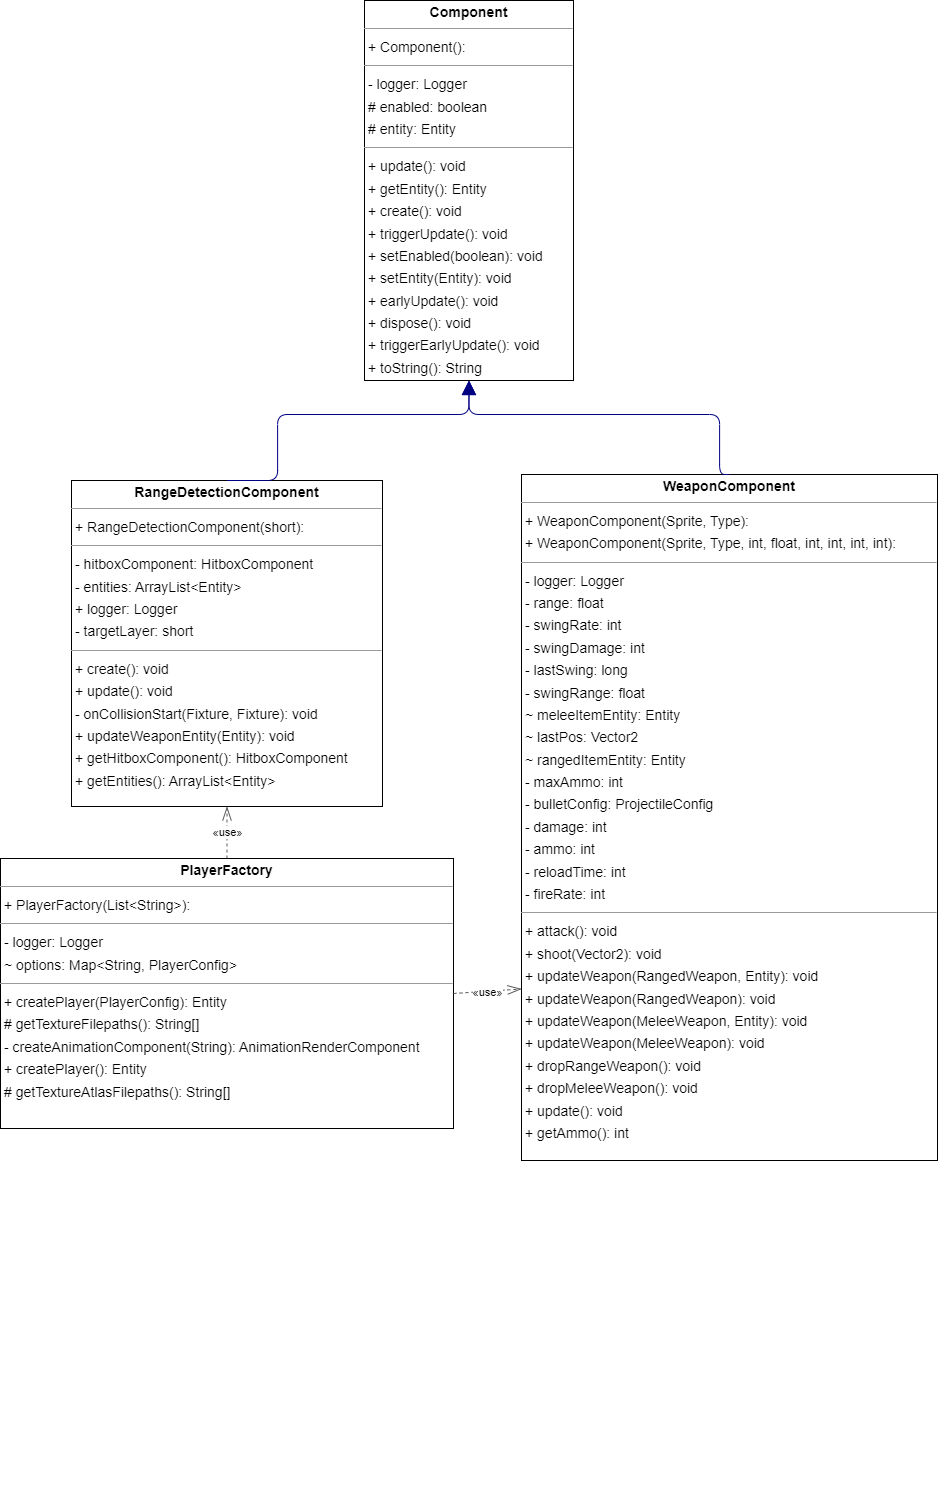

The diagram above was exported from draw.io. Its source (the exported page's mxGraphModel, read from the mxfile embedded in the PNG):
<mxGraphModel dx="3967" dy="1398" grid="1" gridSize="10" guides="1" tooltips="1" connect="1" arrows="1" fold="1" page="1" pageScale="1" pageWidth="1100" pageHeight="850" math="0" shadow="0">
  <root>
    <mxCell id="0" />
    <mxCell id="1" parent="0" />
    <mxCell id="7cV_UDr6OkHReSegC6ww-32" value="&lt;p style=&quot;margin:0px;margin-top:4px;text-align:center;&quot;&gt;&lt;b&gt;Component&lt;/b&gt;&lt;/p&gt;&lt;hr size=&quot;1&quot;/&gt;&lt;p style=&quot;margin:0 0 0 4px;line-height:1.6;&quot;&gt;+ Component(): &lt;/p&gt;&lt;hr size=&quot;1&quot;/&gt;&lt;p style=&quot;margin:0 0 0 4px;line-height:1.6;&quot;&gt;- logger: Logger&lt;br/&gt;# enabled: boolean&lt;br/&gt;# entity: Entity&lt;/p&gt;&lt;hr size=&quot;1&quot;/&gt;&lt;p style=&quot;margin:0 0 0 4px;line-height:1.6;&quot;&gt;+ update(): void&lt;br/&gt;+ getEntity(): Entity&lt;br/&gt;+ create(): void&lt;br/&gt;+ triggerUpdate(): void&lt;br/&gt;+ setEnabled(boolean): void&lt;br/&gt;+ setEntity(Entity): void&lt;br/&gt;+ earlyUpdate(): void&lt;br/&gt;+ dispose(): void&lt;br/&gt;+ triggerEarlyUpdate(): void&lt;br/&gt;+ toString(): String&lt;/p&gt;" style="verticalAlign=top;align=left;overflow=fill;fontSize=14;fontFamily=Helvetica;html=1;rounded=0;shadow=0;comic=0;labelBackgroundColor=none;strokeWidth=1;" vertex="1" parent="1">
      <mxGeometry x="-207" y="10" width="209" height="380" as="geometry" />
    </mxCell>
    <mxCell id="7cV_UDr6OkHReSegC6ww-33" value="&lt;p style=&quot;margin:0px;margin-top:4px;text-align:center;&quot;&gt;&lt;b&gt;PlayerFactory&lt;/b&gt;&lt;/p&gt;&lt;hr size=&quot;1&quot;/&gt;&lt;p style=&quot;margin:0 0 0 4px;line-height:1.6;&quot;&gt;+ PlayerFactory(List&amp;lt;String&amp;gt;): &lt;/p&gt;&lt;hr size=&quot;1&quot;/&gt;&lt;p style=&quot;margin:0 0 0 4px;line-height:1.6;&quot;&gt;- logger: Logger&lt;br/&gt;~ options: Map&amp;lt;String, PlayerConfig&amp;gt;&lt;/p&gt;&lt;hr size=&quot;1&quot;/&gt;&lt;p style=&quot;margin:0 0 0 4px;line-height:1.6;&quot;&gt;+ createPlayer(PlayerConfig): Entity&lt;br/&gt;# getTextureFilepaths(): String[]&lt;br/&gt;- createAnimationComponent(String): AnimationRenderComponent&lt;br/&gt;+ createPlayer(): Entity&lt;br/&gt;# getTextureAtlasFilepaths(): String[]&lt;/p&gt;" style="verticalAlign=top;align=left;overflow=fill;fontSize=14;fontFamily=Helvetica;html=1;rounded=0;shadow=0;comic=0;labelBackgroundColor=none;strokeWidth=1;" vertex="1" parent="1">
      <mxGeometry x="-571" y="868" width="453" height="270" as="geometry" />
    </mxCell>
    <mxCell id="7cV_UDr6OkHReSegC6ww-34" value="&lt;p style=&quot;margin:0px;margin-top:4px;text-align:center;&quot;&gt;&lt;b&gt;RangeDetectionComponent&lt;/b&gt;&lt;/p&gt;&lt;hr size=&quot;1&quot;/&gt;&lt;p style=&quot;margin:0 0 0 4px;line-height:1.6;&quot;&gt;+ RangeDetectionComponent(short): &lt;/p&gt;&lt;hr size=&quot;1&quot;/&gt;&lt;p style=&quot;margin:0 0 0 4px;line-height:1.6;&quot;&gt;- hitboxComponent: HitboxComponent&lt;br/&gt;- entities: ArrayList&amp;lt;Entity&amp;gt;&lt;br/&gt;+ logger: Logger&lt;br/&gt;- targetLayer: short&lt;/p&gt;&lt;hr size=&quot;1&quot;/&gt;&lt;p style=&quot;margin:0 0 0 4px;line-height:1.6;&quot;&gt;+ create(): void&lt;br/&gt;+ update(): void&lt;br/&gt;- onCollisionStart(Fixture, Fixture): void&lt;br/&gt;+ updateWeaponEntity(Entity): void&lt;br/&gt;+ getHitboxComponent(): HitboxComponent&lt;br/&gt;+ getEntities(): ArrayList&amp;lt;Entity&amp;gt;&lt;/p&gt;" style="verticalAlign=top;align=left;overflow=fill;fontSize=14;fontFamily=Helvetica;html=1;rounded=0;shadow=0;comic=0;labelBackgroundColor=none;strokeWidth=1;" vertex="1" parent="1">
      <mxGeometry x="-500" y="490" width="311" height="326" as="geometry" />
    </mxCell>
    <mxCell id="7cV_UDr6OkHReSegC6ww-35" value="&lt;p style=&quot;margin:0px;margin-top:4px;text-align:center;&quot;&gt;&lt;b&gt;WeaponComponent&lt;/b&gt;&lt;/p&gt;&lt;hr size=&quot;1&quot;&gt;&lt;p style=&quot;margin:0 0 0 4px;line-height:1.6;&quot;&gt;+ WeaponComponent(Sprite, Type): &lt;br&gt;+ WeaponComponent(Sprite, Type, int, float, int, int, int, int): &lt;/p&gt;&lt;hr size=&quot;1&quot;&gt;&lt;p style=&quot;margin:0 0 0 4px;line-height:1.6;&quot;&gt;- logger: Logger&lt;/p&gt;&lt;p style=&quot;margin:0 0 0 4px;line-height:1.6;&quot;&gt;- range: float&lt;br&gt;- swingRate: int&lt;/p&gt;&lt;p style=&quot;margin:0 0 0 4px;line-height:1.6;&quot;&gt;- swingDamage: int&lt;/p&gt;&lt;p style=&quot;margin:0 0 0 4px;line-height:1.6;&quot;&gt;- lastSwing: long&lt;br&gt;- swingRange: float&lt;/p&gt;&lt;p style=&quot;margin:0 0 0 4px;line-height:1.6;&quot;&gt;~ meleeItemEntity: Entity&lt;br&gt;~ lastPos: Vector2&lt;br&gt;~ rangedItemEntity: Entity&lt;br&gt;- maxAmmo: int&lt;br&gt;- bulletConfig: ProjectileConfig&lt;br&gt;- damage: int&lt;br&gt;- ammo: int&lt;br&gt;- reloadTime: int&lt;br&gt;- fireRate: int&lt;/p&gt;&lt;hr size=&quot;1&quot;&gt;&lt;p style=&quot;margin:0 0 0 4px;line-height:1.6;&quot;&gt;+ attack(): void&lt;br&gt;+ shoot(Vector2): void&lt;br&gt;+ updateWeapon(RangedWeapon, Entity): void&lt;/p&gt;&lt;p style=&quot;margin:0 0 0 4px;line-height:1.6;&quot;&gt;+ updateWeapon(RangedWeapon): void&lt;/p&gt;&lt;p style=&quot;margin:0 0 0 4px;line-height:1.6;&quot;&gt;+ updateWeapon(MeleeWeapon, Entity): void&lt;/p&gt;&lt;p style=&quot;margin:0 0 0 4px;line-height:1.6;&quot;&gt;+ updateWeapon(MeleeWeapon): void&lt;br&gt;+ dropRangeWeapon(): void&lt;br&gt;+ dropMeleeWeapon(): void&lt;br&gt;+ update(): void&lt;br&gt;+ getAmmo(): int&lt;/p&gt;" style="verticalAlign=top;align=left;overflow=fill;fontSize=14;fontFamily=Helvetica;html=1;rounded=0;shadow=0;comic=0;labelBackgroundColor=none;strokeWidth=1;" vertex="1" parent="1">
      <mxGeometry x="-50" y="484" width="416" height="686" as="geometry" />
    </mxCell>
    <mxCell id="7cV_UDr6OkHReSegC6ww-36" value="" style="html=1;rounded=1;dashed=1;startArrow=none;endArrow=openThin;endSize=12;strokeColor=#595959;exitX=0.500;exitY=0.000;exitDx=0;exitDy=0;entryX=0.500;entryY=1.000;entryDx=0;entryDy=0;edgeStyle=orthogonalEdgeStyle;" edge="1" parent="1" source="7cV_UDr6OkHReSegC6ww-33" target="7cV_UDr6OkHReSegC6ww-34">
      <mxGeometry width="50" height="50" relative="1" as="geometry" />
    </mxCell>
    <mxCell id="7cV_UDr6OkHReSegC6ww-37" value="" style="edgeLabel;resizable=0;html=1;align=left;verticalAlign=top;strokeColor=default;direction=south;" vertex="1" connectable="0" parent="7cV_UDr6OkHReSegC6ww-36">
      <mxGeometry x="-290" y="1510" as="geometry" />
    </mxCell>
    <mxCell id="7cV_UDr6OkHReSegC6ww-38" value="&lt;span style=&quot;text-align: left;&quot;&gt;«use»&lt;/span&gt;" style="edgeLabel;html=1;align=center;verticalAlign=middle;resizable=0;points=[];" vertex="1" connectable="0" parent="7cV_UDr6OkHReSegC6ww-36">
      <mxGeometry x="0.0176" y="1" relative="1" as="geometry">
        <mxPoint as="offset" />
      </mxGeometry>
    </mxCell>
    <mxCell id="7cV_UDr6OkHReSegC6ww-39" value="" style="html=1;rounded=1;dashed=1;startArrow=none;endArrow=openThin;endSize=12;strokeColor=#595959;exitX=1;exitY=0.5;exitDx=0;exitDy=0;entryX=0;entryY=0.75;entryDx=0;entryDy=0;" edge="1" parent="1" source="7cV_UDr6OkHReSegC6ww-33" target="7cV_UDr6OkHReSegC6ww-35">
      <mxGeometry width="50" height="50" relative="1" as="geometry" />
    </mxCell>
    <mxCell id="7cV_UDr6OkHReSegC6ww-40" value="" style="edgeLabel;resizable=0;html=1;align=left;verticalAlign=top;strokeColor=default;" vertex="1" connectable="0" parent="7cV_UDr6OkHReSegC6ww-39">
      <mxGeometry x="-435" y="1390" as="geometry" />
    </mxCell>
    <mxCell id="7cV_UDr6OkHReSegC6ww-41" value="&lt;span style=&quot;text-align: left;&quot;&gt;«use»&lt;/span&gt;" style="edgeLabel;html=1;align=center;verticalAlign=middle;resizable=0;points=[];" vertex="1" connectable="0" parent="7cV_UDr6OkHReSegC6ww-39">
      <mxGeometry x="-0.0049" relative="1" as="geometry">
        <mxPoint as="offset" />
      </mxGeometry>
    </mxCell>
    <mxCell id="7cV_UDr6OkHReSegC6ww-42" value="" style="html=1;rounded=1;edgeStyle=orthogonalEdgeStyle;dashed=0;startArrow=none;endArrow=block;endSize=12;strokeColor=#000082;exitX=0.500;exitY=0.000;exitDx=0;exitDy=0;entryX=0.500;entryY=1.000;entryDx=0;entryDy=0;" edge="1" parent="1" source="7cV_UDr6OkHReSegC6ww-34" target="7cV_UDr6OkHReSegC6ww-32">
      <mxGeometry width="50" height="50" relative="1" as="geometry">
        <Array as="points">
          <mxPoint x="-294" y="424" />
          <mxPoint x="-102" y="424" />
        </Array>
      </mxGeometry>
    </mxCell>
    <mxCell id="7cV_UDr6OkHReSegC6ww-43" value="" style="html=1;rounded=1;edgeStyle=orthogonalEdgeStyle;dashed=0;startArrow=none;endArrow=block;endSize=12;strokeColor=#000082;exitX=0.500;exitY=0.000;exitDx=0;exitDy=0;entryX=0.500;entryY=1.000;entryDx=0;entryDy=0;" edge="1" parent="1" source="7cV_UDr6OkHReSegC6ww-35" target="7cV_UDr6OkHReSegC6ww-32">
      <mxGeometry width="50" height="50" relative="1" as="geometry">
        <Array as="points">
          <mxPoint x="148" y="424" />
          <mxPoint x="-102" y="424" />
        </Array>
      </mxGeometry>
    </mxCell>
  </root>
</mxGraphModel>